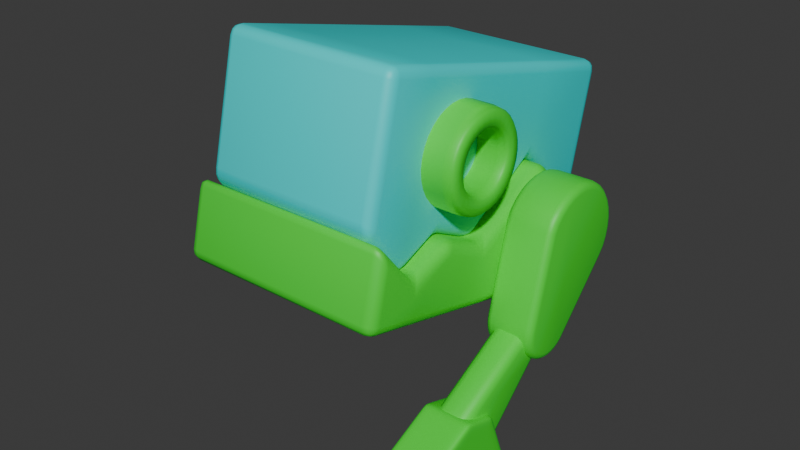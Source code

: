 # Source: model.blend  (saved by Blender 4.3.32; exported with 4.5.12 LTS)
import bpy
from mathutils import Matrix  # noqa: F401  (used for matrix-valued properties, if any)

bpy.ops.wm.read_factory_settings(use_empty=True)
scene = bpy.context.scene
scene.name = 'Scene'

# ---- collections
col_head = bpy.data.collections.new('Head'); scene.collection.children.link(col_head)
col_left_leg = bpy.data.collections.new('Left Leg'); scene.collection.children.link(col_left_leg)
col_right_leg = bpy.data.collections.new('Right Leg'); scene.collection.children.link(col_right_leg)

# ---- materials (node trees are filled in below, after node groups)
mat_material_002 = bpy.data.materials.new('Material.002')
mat_material_001 = bpy.data.materials.new('Material.001')

# ---- material node trees
mat_material_002.use_nodes = True; mat_material_002.node_tree.nodes.clear()
_N = mat_material_002.node_tree.nodes; _L = mat_material_002.node_tree.links
n0 = _N.new('ShaderNodeBsdfPrincipled'); n0.name = 'Principled BSDF'; n0.location = (10, 300)
n0.inputs[0].default_value = (0.007234, 0.8, 0.8, 1.0)
n1 = _N.new('ShaderNodeOutputMaterial'); n1.name = 'Material Output'; n1.location = (300, 300)
_L.new(n0.outputs[0], n1.inputs[0])
n1.is_active_output = True
mat_material_001.use_nodes = True; mat_material_001.node_tree.nodes.clear()
_N = mat_material_001.node_tree.nodes; _L = mat_material_001.node_tree.links
n0 = _N.new('ShaderNodeBsdfPrincipled'); n0.name = 'Principled BSDF'; n0.location = (10, 300)
n0.inputs[0].default_value = (0.04101, 0.8002, 0.03409, 1.0)
n1 = _N.new('ShaderNodeOutputMaterial'); n1.name = 'Material Output'; n1.location = (300, 300)
_L.new(n0.outputs[0], n1.inputs[0])
n1.is_active_output = True

# ---- world
world_world = bpy.data.worlds.new('World'); scene.world = world_world
world_world.use_nodes = True; world_world.node_tree.nodes.clear()
_N = world_world.node_tree.nodes; _L = world_world.node_tree.links
n0 = _N.new('ShaderNodeOutputWorld'); n0.name = 'World Output'; n0.location = (300, 300)
n1 = _N.new('ShaderNodeBackground'); n1.name = 'Background'; n1.location = (10, 300)
n1.inputs[0].default_value = (0.05088, 0.05088, 0.05088, 1.0)
_L.new(n1.outputs[0], n0.inputs[0])
n0.is_active_output = True
world_world.color = (0.05088, 0.05088, 0.05088)
world_world.sun_shadow_jitter_overblur = 0.0

# ---- meshes
me_cube_004 = bpy.data.meshes.new('Cube.004')
me_cube_004.from_pydata([(-0.7016, 0.0, 0.9191), (-0.7016, 2.024, 0.9191), (0.7016, 0.0, 0.9191), (0.7016, 2.024, 0.9191), (-0.7016, 0.0, -4.47e-08), (-0.7016, 2.024, 0.04043), (0.7016, 2.024, 0.04043), (0.7016, 0.0, 0.0), (-0.7016, 1.685, 0.9191), (0.7016, 1.685, 0.9191), (0.7016, 1.685, -0.2171), (-0.7016, 1.685, -0.2171), (0.7016, 1.418, 0.9191), (0.7016, 1.418, -0.0231), (-0.7016, 1.418, 0.9191), (-0.7016, 1.418, -0.0231), (0.7016, 1.075, 0.9191), (0.7016, 1.075, -0.09974), (-0.7016, 1.075, 0.9191), (-0.7016, 1.075, -0.09974), (0.7016, 0.6005, 0.9191), (0.7016, 0.6005, 0.3456), (-0.7016, 0.6005, 0.9191), (-0.7016, 0.6005, 0.3456)], [], [(11, 8, 1, 5), (5, 1, 3, 6), (21, 20, 2, 7), (7, 2, 0, 4), (20, 22, 0, 2), (3, 1, 8, 9), (6, 3, 9, 10), (15, 14, 8, 11), (19, 18, 14, 15), (9, 8, 14, 12), (10, 9, 12, 13), (23, 22, 18, 19), (12, 14, 18, 16), (13, 12, 16, 17), (4, 0, 22, 23), (16, 18, 22, 20), (17, 16, 20, 21), (4, 23, 21, 7), (23, 19, 17, 21), (19, 15, 13, 17), (15, 11, 10, 13), (6, 10, 11, 5)])
me_cube_004.polygons.foreach_set('use_smooth', [True] * 22)
_uv = me_cube_004.uv_layers.new(name='UVMap')
_uv.uv.foreach_set('vector', [0.5, 0.2082, 0.625, 0.2082, 0.625, 0.25, 0.5022, 0.25, 0.5022, 0.25, 0.625, 0.25, 0.625, 0.5, 0.5022, 0.5, 0.5, 0.6762, 0.625, 0.6762, 0.625, 0.75, 0.494, 0.75, 0.494, 0.75, 0.625, 0.75, 0.625, 1.0, 0.494, 1.0, 0.625, 0.6762, 0.875, 0.6762, 0.875, 0.75, 0.625, 0.75, 0.625, 0.5, 0.875, 0.5, 0.875, 0.5418, 0.625, 0.5418, 0.5022, 0.5, 0.625, 0.5, 0.625, 0.5418, 0.5, 0.5418, 0.5, 0.1752, 0.625, 0.1752, 0.625, 0.2082, 0.5, 0.2082, 0.5, 0.1346, 0.625, 0.1346, 0.625, 0.1752, 0.5, 0.1752, 0.625, 0.5418, 0.875, 0.5418, 0.875, 0.5748, 0.625, 0.5748, 0.5, 0.5418, 0.625, 0.5418, 0.625, 0.5748, 0.5, 0.5748, 0.5, 0.07382, 0.625, 0.07382, 0.625, 0.1346, 0.5, 0.1346, 0.625, 0.5748, 0.875, 0.5748, 0.875, 0.6154, 0.625, 0.6154, 0.5, 0.5748, 0.625, 0.5748, 0.625, 0.6154, 0.5, 0.6154, 0.494, 0.0, 0.625, 0.0, 0.625, 0.07382, 0.5, 0.07382, 0.625, 0.6154, 0.875, 0.6154, 0.875, 0.6762, 0.625, 0.6762, 0.5, 0.6154, 0.625, 0.6154, 0.625, 0.6762, 0.5, 0.6762, 0.494, 0.0, 0.5, 0.07382, 0.5, 0.6762, 0.494, 0.75, 0.5, 0.07382, 0.5, 0.1346, 0.5, 0.6154, 0.5, 0.6762, 0.5, 0.1346, 0.5, 0.1752, 0.5, 0.5748, 0.5, 0.6154, 0.5, 0.1752, 0.5, 0.2082, 0.5, 0.5418, 0.5, 0.5748, 0.5022, 0.5, 0.5, 0.5418, 0.5, 0.2082, 0.5022, 0.25])
me_cube_004.materials.append(mat_material_002)
me_cube_004.update()
me_cube_001 = bpy.data.meshes.new('Cube.001')
me_cube_001.from_pydata([(-0.7016, -0.9646, -0.3216), (-0.7016, 1.059, -0.3216), (0.7016, -0.9646, -0.3216), (0.7016, 1.059, -0.3216), (-0.7016, -0.9646, 0.1624), (-0.7016, 1.059, 0.2029), (0.7016, 1.059, 0.2029), (0.7016, -0.9646, 0.1624), (-0.7016, 0.7202, -0.3216), (0.7016, 0.7202, -0.3216), (0.7016, 0.7202, -0.05466), (-0.7016, 0.7202, -0.05466), (-0.7016, 0.4534, -0.3216), (0.7016, 0.4534, 0.1394), (0.7016, 0.4534, -0.3216), (-0.7016, 0.4534, 0.1394), (-0.7016, 0.1105, -0.3216), (0.7016, 0.1105, 0.06271), (0.7016, 0.1105, -0.3216), (-0.7016, 0.1105, 0.06271), (-0.7016, -0.3642, -0.3216), (0.7016, -0.3642, 0.5081), (0.7016, -0.3642, -0.3216), (-0.7016, -0.3642, 0.5081)], [], [(20, 22, 2, 0), (2, 7, 4, 0), (22, 21, 7, 2), (1, 5, 6, 3), (8, 11, 5, 1), (12, 15, 11, 8), (3, 6, 10, 9), (1, 3, 9, 8), (15, 13, 10, 11), (16, 19, 15, 12), (9, 10, 13, 14), (8, 9, 14, 12), (7, 21, 23, 4), (20, 23, 19, 16), (23, 21, 17, 19), (14, 13, 17, 18), (12, 14, 18, 16), (6, 5, 11, 10), (0, 4, 23, 20), (18, 17, 21, 22), (16, 18, 22, 20), (19, 17, 13, 15)])
me_cube_001.polygons.foreach_set('use_smooth', [True] * 22)
_uv = me_cube_001.uv_layers.new(name='UVMap')
_uv.uv.foreach_set('vector', [0.125, 0.6762, 0.375, 0.6762, 0.375, 0.75, 0.125, 0.75, 0.375, 0.75, 0.494, 0.75, 0.494, 1.0, 0.375, 1.0, 0.375, 0.6762, 0.5, 0.6762, 0.494, 0.75, 0.375, 0.75, 0.375, 0.25, 0.5022, 0.25, 0.5022, 0.5, 0.375, 0.5, 0.375, 0.2082, 0.5, 0.2082, 0.5022, 0.25, 0.375, 0.25, 0.375, 0.1752, 0.5, 0.1752, 0.5, 0.2082, 0.375, 0.2082, 0.375, 0.5, 0.5022, 0.5, 0.5, 0.5418, 0.375, 0.5418, 0.125, 0.5, 0.375, 0.5, 0.375, 0.5418, 0.125, 0.5418, 0.5, 0.1752, 0.5, 0.5748, 0.5, 0.5418, 0.5, 0.2082, 0.375, 0.1346, 0.5, 0.1346, 0.5, 0.1752, 0.375, 0.1752, 0.375, 0.5418, 0.5, 0.5418, 0.5, 0.5748, 0.375, 0.5748, 0.125, 0.5418, 0.375, 0.5418, 0.375, 0.5748, 0.125, 0.5748, 0.494, 0.75, 0.5, 0.6762, 0.5, 0.07382, 0.494, 0.0, 0.375, 0.07382, 0.5, 0.07382, 0.5, 0.1346, 0.375, 0.1346, 0.5, 0.07382, 0.5, 0.6762, 0.5, 0.6154, 0.5, 0.1346, 0.375, 0.5748, 0.5, 0.5748, 0.5, 0.6154, 0.375, 0.6154, 0.125, 0.5748, 0.375, 0.5748, 0.375, 0.6154, 0.125, 0.6154, 0.5022, 0.5, 0.5022, 0.25, 0.5, 0.2082, 0.5, 0.5418, 0.375, 0.0, 0.494, 0.0, 0.5, 0.07382, 0.375, 0.07382, 0.375, 0.6154, 0.5, 0.6154, 0.5, 0.6762, 0.375, 0.6762, 0.125, 0.6154, 0.375, 0.6154, 0.375, 0.6762, 0.125, 0.6762, 0.5, 0.1346, 0.5, 0.6154, 0.5, 0.5748, 0.5, 0.1752])
me_cube_001.materials.append(mat_material_001)
me_cube_001.update()
me_cylinder = bpy.data.meshes.new('Cylinder')
me_cylinder.from_pydata([(0.0, 1.0, -1.0), (0.0, 1.0, 1.0), (0.1951, 0.9808, -1.0), (0.1951, 0.9808, 1.0), (0.3827, 0.9239, -1.0), (0.3827, 0.9239, 1.0), (0.5556, 0.8315, -1.0), (0.5556, 0.8315, 1.0), (0.7071, 0.7071, -1.0), (0.7071, 0.7071, 1.0), (0.8315, 0.5556, -1.0), (0.8315, 0.5556, 1.0), (0.9239, 0.3827, -1.0), (0.9239, 0.3827, 1.0), (0.9808, 0.1951, -1.0), (0.9808, 0.1951, 1.0), (1.0, 0.0, -1.0), (1.0, 0.0, 1.0), (0.9808, -0.1951, -1.0), (0.9808, -0.1951, 1.0), (0.9239, -0.3827, -1.0), (0.9239, -0.3827, 1.0), (0.8315, -0.5556, -1.0), (0.8315, -0.5556, 1.0), (0.7071, -0.7071, -1.0), (0.7071, -0.7071, 1.0), (0.5556, -0.8315, -1.0), (0.5556, -0.8315, 1.0), (0.3827, -0.9239, -1.0), (0.3827, -0.9239, 1.0), (0.1951, -0.9808, -1.0), (0.1951, -0.9808, 1.0), (0.0, -1.0, -1.0), (0.0, -1.0, 1.0), (-0.1951, -0.9808, -1.0), (-0.1951, -0.9808, 1.0), (-0.3827, -0.9239, -1.0), (-0.3827, -0.9239, 1.0), (-0.5556, -0.8315, -1.0), (-0.5556, -0.8315, 1.0), (-0.7071, -0.7071, -1.0), (-0.7071, -0.7071, 1.0), (-0.8315, -0.5556, -1.0), (-0.8315, -0.5556, 1.0), (-0.9239, -0.3827, -1.0), (-0.9239, -0.3827, 1.0), (-0.9808, -0.1951, -1.0), (-0.9808, -0.1951, 1.0), (-1.0, 0.0, -1.0), (-1.0, 0.0, 1.0), (-0.9808, 0.1951, -1.0), (-0.9808, 0.1951, 1.0), (-0.9239, 0.3827, -1.0), (-0.9239, 0.3827, 1.0), (-0.8315, 0.5556, -1.0), (-0.8315, 0.5556, 1.0), (-0.7071, 0.7071, -1.0), (-0.7071, 0.7071, 1.0), (-0.5556, 0.8315, -1.0), (-0.5556, 0.8315, 1.0), (-0.3827, 0.9239, -1.0), (-0.3827, 0.9239, 1.0), (-0.1951, 0.9808, -1.0), (-0.1951, 0.9808, 1.0), (8.619e-08, 1.0, 0.9197), (0.1951, 0.9808, 0.9197), (0.3827, 0.9239, 0.9197), (0.5556, 0.8315, 0.9197), (0.7071, 0.7071, 0.9197), (0.8315, 0.5556, 0.9197), (0.9239, 0.3827, 0.9197), (0.9808, 0.1951, 0.9197), (1.0, 0.0, 0.9197), (0.9808, -0.1951, 0.9197), (0.9239, -0.3827, 0.9197), (0.8315, -0.5556, 0.9197), (0.7071, -0.7071, 0.9197), (0.5556, -0.8315, 0.9197), (0.3827, -0.9239, 0.9197), (0.1951, -0.9808, 0.9197), (8.619e-08, -1.0, 0.9197), (-0.1951, -0.9808, 0.9197), (-0.3827, -0.9239, 0.9197), (-0.5556, -0.8315, 0.9197), (-0.7071, -0.7071, 0.9197), (-0.8315, -0.5556, 0.9197), (-0.9239, -0.3827, 0.9197), (-0.9808, -0.1951, 0.9197), (-1.0, 0.0, 0.9197), (-0.9808, 0.1951, 0.9197), (-0.9239, 0.3827, 0.9197), (-0.8315, 0.5556, 0.9197), (-0.7071, 0.7071, 0.9197), (-0.5556, 0.8315, 0.9197), (-0.3827, 0.9239, 0.9197), (-0.1951, 0.9808, 0.9197), (0.1951, 0.9808, -0.9197), (0.3827, 0.9239, -0.9197), (0.5556, 0.8315, -0.9197), (0.7071, 0.7071, -0.9197), (0.8315, 0.5556, -0.9197), (0.9239, 0.3827, -0.9197), (0.9808, 0.1951, -0.9197), (1.0, 0.0, -0.9197), (0.9808, -0.1951, -0.9197), (0.9239, -0.3827, -0.9197), (0.8315, -0.5556, -0.9197), (0.7071, -0.7071, -0.9197), (0.5556, -0.8315, -0.9197), (0.3827, -0.9239, -0.9197), (0.1951, -0.9808, -0.9197), (-8.619e-08, -1.0, -0.9197), (-0.1951, -0.9808, -0.9197), (-0.3827, -0.9239, -0.9197), (-0.5556, -0.8315, -0.9197), (-0.7071, -0.7071, -0.9197), (-0.8315, -0.5556, -0.9197), (-0.9239, -0.3827, -0.9197), (-0.9808, -0.1951, -0.9197), (-1.0, 0.0, -0.9197), (-0.9808, 0.1951, -0.9197), (-0.9239, 0.3827, -0.9197), (-0.8315, 0.5556, -0.9197), (-0.7071, 0.7071, -0.9197), (-0.5556, 0.8315, -0.9197), (-0.3827, 0.9239, -0.9197), (-0.1951, 0.9808, -0.9197), (-8.619e-08, 1.0, -0.9197)], [], [(64, 1, 3, 65), (65, 3, 5, 66), (66, 5, 7, 67), (67, 7, 9, 68), (68, 9, 11, 69), (69, 11, 13, 70), (70, 13, 15, 71), (71, 15, 17, 72), (72, 17, 19, 73), (73, 19, 21, 74), (74, 21, 23, 75), (75, 23, 25, 76), (76, 25, 27, 77), (77, 27, 29, 78), (78, 29, 31, 79), (79, 31, 33, 80), (80, 33, 35, 81), (81, 35, 37, 82), (82, 37, 39, 83), (83, 39, 41, 84), (84, 41, 43, 85), (85, 43, 45, 86), (86, 45, 47, 87), (87, 47, 49, 88), (88, 49, 51, 89), (89, 51, 53, 90), (90, 53, 55, 91), (91, 55, 57, 92), (92, 57, 59, 93), (93, 59, 61, 94), (94, 61, 63, 95), (95, 63, 1, 64), (94, 95, 126, 125), (93, 94, 125, 124), (92, 93, 124, 123), (91, 92, 123, 122), (90, 91, 122, 121), (89, 90, 121, 120), (88, 89, 120, 119), (87, 88, 119, 118), (86, 87, 118, 117), (85, 86, 117, 116), (84, 85, 116, 115), (83, 84, 115, 114), (82, 83, 114, 113), (81, 82, 113, 112), (80, 81, 112, 111), (79, 80, 111, 110), (78, 79, 110, 109), (77, 78, 109, 108), (76, 77, 108, 107), (75, 76, 107, 106), (74, 75, 106, 105), (73, 74, 105, 104), (72, 73, 104, 103), (71, 72, 103, 102), (70, 71, 102, 101), (69, 70, 101, 100), (68, 69, 100, 99), (67, 68, 99, 98), (66, 67, 98, 97), (65, 66, 97, 96), (127, 64, 65, 96), (0, 127, 96, 2), (2, 96, 97, 4), (4, 97, 98, 6), (6, 98, 99, 8), (8, 99, 100, 10), (10, 100, 101, 12), (12, 101, 102, 14), (14, 102, 103, 16), (16, 103, 104, 18), (18, 104, 105, 20), (20, 105, 106, 22), (22, 106, 107, 24), (24, 107, 108, 26), (26, 108, 109, 28), (28, 109, 110, 30), (30, 110, 111, 32), (32, 111, 112, 34), (34, 112, 113, 36), (36, 113, 114, 38), (38, 114, 115, 40), (40, 115, 116, 42), (42, 116, 117, 44), (44, 117, 118, 46), (46, 118, 119, 48), (48, 119, 120, 50), (50, 120, 121, 52), (52, 121, 122, 54), (54, 122, 123, 56), (56, 123, 124, 58), (58, 124, 125, 60), (60, 125, 126, 62), (62, 126, 127, 0), (95, 64, 127, 126)])
me_cylinder.polygons.foreach_set('use_smooth', [True] * 96)
_uv = me_cylinder.uv_layers.new(name='UVMap')
_uv.uv.foreach_set('vector', [1.0, 0.875, 1.0, 1.0, 0.9688, 1.0, 0.9688, 0.875, 0.9688, 0.875, 0.9688, 1.0, 0.9375, 1.0, 0.9375, 0.875, 0.9375, 0.875, 0.9375, 1.0, 0.9062, 1.0, 0.9062, 0.875, 0.9062, 0.875, 0.9062, 1.0, 0.875, 1.0, 0.875, 0.875, 0.875, 0.875, 0.875, 1.0, 0.8438, 1.0, 0.8438, 0.875, 0.8438, 0.875, 0.8438, 1.0, 0.8125, 1.0, 0.8125, 0.875, 0.8125, 0.875, 0.8125, 1.0, 0.7812, 1.0, 0.7812, 0.875, 0.7812, 0.875, 0.7812, 1.0, 0.75, 1.0, 0.75, 0.875, 0.75, 0.875, 0.75, 1.0, 0.7188, 1.0, 0.7188, 0.875, 0.7188, 0.875, 0.7188, 1.0, 0.6875, 1.0, 0.6875, 0.875, 0.6875, 0.875, 0.6875, 1.0, 0.6562, 1.0, 0.6562, 0.875, 0.6562, 0.875, 0.6562, 1.0, 0.625, 1.0, 0.625, 0.875, 0.625, 0.875, 0.625, 1.0, 0.5938, 1.0, 0.5938, 0.875, 0.5938, 0.875, 0.5938, 1.0, 0.5625, 1.0, 0.5625, 0.875, 0.5625, 0.875, 0.5625, 1.0, 0.5312, 1.0, 0.5312, 0.875, 0.5312, 0.875, 0.5312, 1.0, 0.5, 1.0, 0.5, 0.875, 0.5, 0.875, 0.5, 1.0, 0.4688, 1.0, 0.4688, 0.875, 0.4688, 0.875, 0.4688, 1.0, 0.4375, 1.0, 0.4375, 0.875, 0.4375, 0.875, 0.4375, 1.0, 0.4062, 1.0, 0.4062, 0.875, 0.4062, 0.875, 0.4062, 1.0, 0.375, 1.0, 0.375, 0.875, 0.375, 0.875, 0.375, 1.0, 0.3438, 1.0, 0.3438, 0.875, 0.3438, 0.875, 0.3438, 1.0, 0.3125, 1.0, 0.3125, 0.875, 0.3125, 0.875, 0.3125, 1.0, 0.2812, 1.0, 0.2812, 0.875, 0.2812, 0.875, 0.2812, 1.0, 0.25, 1.0, 0.25, 0.875, 0.25, 0.875, 0.25, 1.0, 0.2188, 1.0, 0.2188, 0.875, 0.2188, 0.875, 0.2188, 1.0, 0.1875, 1.0, 0.1875, 0.875, 0.1875, 0.875, 0.1875, 1.0, 0.1562, 1.0, 0.1562, 0.875, 0.1562, 0.875, 0.1562, 1.0, 0.125, 1.0, 0.125, 0.875, 0.125, 0.875, 0.125, 1.0, 0.09375, 1.0, 0.09375, 0.875, 0.09375, 0.875, 0.09375, 1.0, 0.0625, 1.0, 0.0625, 0.875, 0.0625, 0.875, 0.0625, 1.0, 0.03125, 1.0, 0.03125, 0.875, 0.03125, 0.875, 0.03125, 1.0, 0.0, 1.0, 0.0, 0.875, 0.0625, 0.875, 0.03125, 0.875, 0.03125, 0.625, 0.0625, 0.625, 0.09375, 0.875, 0.0625, 0.875, 0.0625, 0.625, 0.09375, 0.625, 0.125, 0.875, 0.09375, 0.875, 0.09375, 0.625, 0.125, 0.625, 0.1562, 0.875, 0.125, 0.875, 0.125, 0.625, 0.1562, 0.625, 0.1875, 0.875, 0.1562, 0.875, 0.1562, 0.625, 0.1875, 0.625, 0.2188, 0.875, 0.1875, 0.875, 0.1875, 0.625, 0.2188, 0.625, 0.25, 0.875, 0.2188, 0.875, 0.2188, 0.625, 0.25, 0.625, 0.2812, 0.875, 0.25, 0.875, 0.25, 0.625, 0.2812, 0.625, 0.3125, 0.875, 0.2812, 0.875, 0.2812, 0.625, 0.3125, 0.625, 0.3438, 0.875, 0.3125, 0.875, 0.3125, 0.625, 0.3438, 0.625, 0.375, 0.875, 0.3438, 0.875, 0.3438, 0.625, 0.375, 0.625, 0.4062, 0.875, 0.375, 0.875, 0.375, 0.625, 0.4062, 0.625, 0.4375, 0.875, 0.4062, 0.875, 0.4062, 0.625, 0.4375, 0.625, 0.4688, 0.875, 0.4375, 0.875, 0.4375, 0.625, 0.4688, 0.625, 0.5, 0.875, 0.4688, 0.875, 0.4688, 0.625, 0.5, 0.625, 0.5312, 0.875, 0.5, 0.875, 0.5, 0.625, 0.5312, 0.625, 0.5625, 0.875, 0.5312, 0.875, 0.5312, 0.625, 0.5625, 0.625, 0.5938, 0.875, 0.5625, 0.875, 0.5625, 0.625, 0.5938, 0.625, 0.625, 0.875, 0.5938, 0.875, 0.5938, 0.625, 0.625, 0.625, 0.6562, 0.875, 0.625, 0.875, 0.625, 0.625, 0.6562, 0.625, 0.6875, 0.875, 0.6562, 0.875, 0.6562, 0.625, 0.6875, 0.625, 0.7188, 0.875, 0.6875, 0.875, 0.6875, 0.625, 0.7188, 0.625, 0.75, 0.875, 0.7188, 0.875, 0.7188, 0.625, 0.75, 0.625, 0.7812, 0.875, 0.75, 0.875, 0.75, 0.625, 0.7812, 0.625, 0.8125, 0.875, 0.7812, 0.875, 0.7812, 0.625, 0.8125, 0.625, 0.8438, 0.875, 0.8125, 0.875, 0.8125, 0.625, 0.8438, 0.625, 0.875, 0.875, 0.8438, 0.875, 0.8438, 0.625, 0.875, 0.625, 0.9062, 0.875, 0.875, 0.875, 0.875, 0.625, 0.9062, 0.625, 0.9375, 0.875, 0.9062, 0.875, 0.9062, 0.625, 0.9375, 0.625, 0.9688, 0.875, 0.9375, 0.875, 0.9375, 0.625, 0.9688, 0.625, 1.0, 0.625, 1.0, 0.875, 0.9688, 0.875, 0.9688, 0.625, 1.0, 0.5, 1.0, 0.625, 0.9688, 0.625, 0.9688, 0.5, 0.9688, 0.5, 0.9688, 0.625, 0.9375, 0.625, 0.9375, 0.5, 0.9375, 0.5, 0.9375, 0.625, 0.9062, 0.625, 0.9062, 0.5, 0.9062, 0.5, 0.9062, 0.625, 0.875, 0.625, 0.875, 0.5, 0.875, 0.5, 0.875, 0.625, 0.8438, 0.625, 0.8438, 0.5, 0.8438, 0.5, 0.8438, 0.625, 0.8125, 0.625, 0.8125, 0.5, 0.8125, 0.5, 0.8125, 0.625, 0.7812, 0.625, 0.7812, 0.5, 0.7812, 0.5, 0.7812, 0.625, 0.75, 0.625, 0.75, 0.5, 0.75, 0.5, 0.75, 0.625, 0.7188, 0.625, 0.7188, 0.5, 0.7188, 0.5, 0.7188, 0.625, 0.6875, 0.625, 0.6875, 0.5, 0.6875, 0.5, 0.6875, 0.625, 0.6562, 0.625, 0.6562, 0.5, 0.6562, 0.5, 0.6562, 0.625, 0.625, 0.625, 0.625, 0.5, 0.625, 0.5, 0.625, 0.625, 0.5938, 0.625, 0.5938, 0.5, 0.5938, 0.5, 0.5938, 0.625, 0.5625, 0.625, 0.5625, 0.5, 0.5625, 0.5, 0.5625, 0.625, 0.5312, 0.625, 0.5312, 0.5, 0.5312, 0.5, 0.5312, 0.625, 0.5, 0.625, 0.5, 0.5, 0.5, 0.5, 0.5, 0.625, 0.4688, 0.625, 0.4688, 0.5, 0.4688, 0.5, 0.4688, 0.625, 0.4375, 0.625, 0.4375, 0.5, 0.4375, 0.5, 0.4375, 0.625, 0.4062, 0.625, 0.4062, 0.5, 0.4062, 0.5, 0.4062, 0.625, 0.375, 0.625, 0.375, 0.5, 0.375, 0.5, 0.375, 0.625, 0.3438, 0.625, 0.3438, 0.5, 0.3438, 0.5, 0.3438, 0.625, 0.3125, 0.625, 0.3125, 0.5, 0.3125, 0.5, 0.3125, 0.625, 0.2812, 0.625, 0.2812, 0.5, 0.2812, 0.5, 0.2812, 0.625, 0.25, 0.625, 0.25, 0.5, 0.25, 0.5, 0.25, 0.625, 0.2188, 0.625, 0.2188, 0.5, 0.2188, 0.5, 0.2188, 0.625, 0.1875, 0.625, 0.1875, 0.5, 0.1875, 0.5, 0.1875, 0.625, 0.1562, 0.625, 0.1562, 0.5, 0.1562, 0.5, 0.1562, 0.625, 0.125, 0.625, 0.125, 0.5, 0.125, 0.5, 0.125, 0.625, 0.09375, 0.625, 0.09375, 0.5, 0.09375, 0.5, 0.09375, 0.625, 0.0625, 0.625, 0.0625, 0.5, 0.0625, 0.5, 0.0625, 0.625, 0.03125, 0.625, 0.03125, 0.5, 0.03125, 0.5, 0.03125, 0.625, 0.0, 0.625, 0.0, 0.5, 0.03125, 0.875, 0.0, 0.875, 0.0, 0.625, 0.03125, 0.625])
me_cylinder.materials.append(mat_material_001)
me_cylinder.update()
me_cylinder_001 = bpy.data.meshes.new('Cylinder.001')
me_cylinder_001.from_pydata([(0.0, 1.0, -1.0), (0.0, 1.0, 1.0), (0.1951, 0.9808, -1.0), (0.1951, 0.9808, 1.0), (0.3827, 0.9239, -1.0), (0.3827, 0.9239, 1.0), (0.5556, 0.8315, -1.0), (0.5556, 0.8315, 1.0), (0.7071, 0.7071, -1.0), (0.7071, 0.7071, 1.0), (0.8315, 0.5556, -1.0), (0.8315, 0.5556, 1.0), (0.9239, 0.3827, -1.0), (0.9239, 0.3827, 1.0), (0.9808, 0.1951, -1.0), (0.9808, 0.1951, 1.0), (1.0, 0.0, -1.0), (1.0, 0.0, 1.0), (0.9808, -0.1951, -1.0), (0.9808, -0.1951, 1.0), (0.9239, -0.3827, -1.0), (0.9239, -0.3827, 1.0), (0.8315, -0.5556, -1.0), (0.8315, -0.5556, 1.0), (0.7071, -0.7071, -1.0), (0.7071, -0.7071, 1.0), (0.5556, -0.8315, -1.0), (0.5556, -0.8315, 1.0), (0.3827, -0.9239, -1.0), (0.3827, -0.9239, 1.0), (0.1951, -0.9808, -1.0), (0.1951, -0.9808, 1.0), (0.0, -1.0, -1.0), (0.0, -1.0, 1.0), (-0.1951, -0.9808, -1.0), (-0.1951, -0.9808, 1.0), (-0.3827, -0.9239, -1.0), (-0.3827, -0.9239, 1.0), (-0.5556, -0.8315, -1.0), (-0.5556, -0.8315, 1.0), (-0.7071, -0.7071, -1.0), (-0.7071, -0.7071, 1.0), (-0.8315, -0.5556, -1.0), (-0.8315, -0.5556, 1.0), (-0.9239, -0.3827, -1.0), (-0.9239, -0.3827, 1.0), (-0.9808, -0.1951, -1.0), (-0.9808, -0.1951, 1.0), (-1.0, 0.0, -1.0), (-1.0, 0.0, 1.0), (-0.9808, 0.1951, -1.0), (-0.9808, 0.1951, 1.0), (-0.9239, 0.3827, -1.0), (-0.9239, 0.3827, 1.0), (-0.8315, 0.5556, -1.0), (-0.8315, 0.5556, 1.0), (-0.7071, 0.7071, -1.0), (-0.7071, 0.7071, 1.0), (-0.5556, 0.8315, -1.0), (-0.5556, 0.8315, 1.0), (-0.3827, 0.9239, -1.0), (-0.3827, 0.9239, 1.0), (-0.1951, 0.9808, -1.0), (-0.1951, 0.9808, 1.0)], [], [(0, 1, 3, 2), (2, 3, 5, 4), (4, 5, 7, 6), (6, 7, 9, 8), (8, 9, 11, 10), (10, 11, 13, 12), (12, 13, 15, 14), (14, 15, 17, 16), (16, 17, 19, 18), (18, 19, 21, 20), (20, 21, 23, 22), (22, 23, 25, 24), (24, 25, 27, 26), (26, 27, 29, 28), (28, 29, 31, 30), (30, 31, 33, 32), (32, 33, 35, 34), (34, 35, 37, 36), (36, 37, 39, 38), (38, 39, 41, 40), (40, 41, 43, 42), (42, 43, 45, 44), (44, 45, 47, 46), (46, 47, 49, 48), (48, 49, 51, 50), (50, 51, 53, 52), (52, 53, 55, 54), (54, 55, 57, 56), (56, 57, 59, 58), (58, 59, 61, 60), (3, 1, 63, 61, 59, 57, 55, 53, 51, 49, 47, 45, 43, 41, 39, 37, 35, 33, 31, 29, 27, 25, 23, 21, 19, 17, 15, 13, 11, 9, 7, 5), (60, 61, 63, 62), (62, 63, 1, 0), (0, 2, 4, 6, 8, 10, 12, 14, 16, 18, 20, 22, 24, 26, 28, 30, 32, 34, 36, 38, 40, 42, 44, 46, 48, 50, 52, 54, 56, 58, 60, 62)])
me_cylinder_001.polygons.foreach_set('use_smooth', [True] * 34)
_uv = me_cylinder_001.uv_layers.new(name='UVMap')
_uv.uv.foreach_set('vector', [1.0, 0.5, 1.0, 1.0, 0.9688, 1.0, 0.9688, 0.5, 0.9688, 0.5, 0.9688, 1.0, 0.9375, 1.0, 0.9375, 0.5, 0.9375, 0.5, 0.9375, 1.0, 0.9062, 1.0, 0.9062, 0.5, 0.9062, 0.5, 0.9062, 1.0, 0.875, 1.0, 0.875, 0.5, 0.875, 0.5, 0.875, 1.0, 0.8438, 1.0, 0.8438, 0.5, 0.8438, 0.5, 0.8438, 1.0, 0.8125, 1.0, 0.8125, 0.5, 0.8125, 0.5, 0.8125, 1.0, 0.7812, 1.0, 0.7812, 0.5, 0.7812, 0.5, 0.7812, 1.0, 0.75, 1.0, 0.75, 0.5, 0.75, 0.5, 0.75, 1.0, 0.7188, 1.0, 0.7188, 0.5, 0.7188, 0.5, 0.7188, 1.0, 0.6875, 1.0, 0.6875, 0.5, 0.6875, 0.5, 0.6875, 1.0, 0.6562, 1.0, 0.6562, 0.5, 0.6562, 0.5, 0.6562, 1.0, 0.625, 1.0, 0.625, 0.5, 0.625, 0.5, 0.625, 1.0, 0.5938, 1.0, 0.5938, 0.5, 0.5938, 0.5, 0.5938, 1.0, 0.5625, 1.0, 0.5625, 0.5, 0.5625, 0.5, 0.5625, 1.0, 0.5312, 1.0, 0.5312, 0.5, 0.5312, 0.5, 0.5312, 1.0, 0.5, 1.0, 0.5, 0.5, 0.5, 0.5, 0.5, 1.0, 0.4688, 1.0, 0.4688, 0.5, 0.4688, 0.5, 0.4688, 1.0, 0.4375, 1.0, 0.4375, 0.5, 0.4375, 0.5, 0.4375, 1.0, 0.4062, 1.0, 0.4062, 0.5, 0.4062, 0.5, 0.4062, 1.0, 0.375, 1.0, 0.375, 0.5, 0.375, 0.5, 0.375, 1.0, 0.3438, 1.0, 0.3438, 0.5, 0.3438, 0.5, 0.3438, 1.0, 0.3125, 1.0, 0.3125, 0.5, 0.3125, 0.5, 0.3125, 1.0, 0.2812, 1.0, 0.2812, 0.5, 0.2812, 0.5, 0.2812, 1.0, 0.25, 1.0, 0.25, 0.5, 0.25, 0.5, 0.25, 1.0, 0.2188, 1.0, 0.2188, 0.5, 0.2188, 0.5, 0.2188, 1.0, 0.1875, 1.0, 0.1875, 0.5, 0.1875, 0.5, 0.1875, 1.0, 0.1562, 1.0, 0.1562, 0.5, 0.1562, 0.5, 0.1562, 1.0, 0.125, 1.0, 0.125, 0.5, 0.125, 0.5, 0.125, 1.0, 0.09375, 1.0, 0.09375, 0.5, 0.09375, 0.5, 0.09375, 1.0, 0.0625, 1.0, 0.0625, 0.5, 0.2968, 0.4854, 0.25, 0.49, 0.2032, 0.4854, 0.1582, 0.4717, 0.1167, 0.4496, 0.08029, 0.4197, 0.05045, 0.3833, 0.02827, 0.3418, 0.01461, 0.2968, 0.01, 0.25, 0.01461, 0.2032, 0.02827, 0.1582, 0.05045, 0.1167, 0.08029, 0.08029, 0.1167, 0.05045, 0.1582, 0.02827, 0.2032, 0.01461, 0.25, 0.01, 0.2968, 0.01461, 0.3418, 0.02827, 0.3833, 0.05045, 0.4197, 0.08029, 0.4496, 0.1167, 0.4717, 0.1582, 0.4854, 0.2032, 0.49, 0.25, 0.4854, 0.2968, 0.4717, 0.3418, 0.4496, 0.3833, 0.4197, 0.4197, 0.3833, 0.4496, 0.3418, 0.4717, 0.0625, 0.5, 0.0625, 1.0, 0.03125, 1.0, 0.03125, 0.5, 0.03125, 0.5, 0.03125, 1.0, 0.0, 1.0, 0.0, 0.5, 0.75, 0.49, 0.7968, 0.4854, 0.8418, 0.4717, 0.8833, 0.4496, 0.9197, 0.4197, 0.9496, 0.3833, 0.9717, 0.3418, 0.9854, 0.2968, 0.99, 0.25, 0.9854, 0.2032, 0.9717, 0.1582, 0.9496, 0.1167, 0.9197, 0.08029, 0.8833, 0.05045, 0.8418, 0.02827, 0.7968, 0.01461, 0.75, 0.01, 0.7032, 0.01461, 0.6582, 0.02827, 0.6167, 0.05045, 0.5803, 0.08029, 0.5504, 0.1167, 0.5283, 0.1582, 0.5146, 0.2032, 0.51, 0.25, 0.5146, 0.2968, 0.5283, 0.3418, 0.5504, 0.3833, 0.5803, 0.4197, 0.6167, 0.4496, 0.6582, 0.4717, 0.7032, 0.4854])
me_cylinder_001.materials.append(mat_material_001)
me_cylinder_001.update()
me_cube_011 = bpy.data.meshes.new('Cube.011')
me_cube_011.from_pydata([(0.0, 0.09593, -0.4568), (0.0, 0.4362, -0.005172), (0.0, 0.3495, -0.5797), (0.0, 0.6128, -0.2301), (0.0, -1.059, 0.2944), (0.0, -0.4351, 0.9774)], [], [(4, 5, 1, 0), (0, 1, 3, 2)])
me_cube_011.polygons.foreach_set('use_smooth', [True] * 2)
_uv = me_cube_011.uv_layers.new(name='UVMap')
_uv.uv.foreach_set('vector', [0.375, 0.02256, 0.625, 0.02256, 0.625, 0.25, 0.375, 0.25, 0.375, 0.25, 0.625, 0.25, 0.625, 0.25, 0.375, 0.25])
me_cube_011.materials.append(mat_material_001)
me_cube_011.update()
me_circle_006 = bpy.data.meshes.new('Circle.006')
me_circle_006.from_pydata([(-3.576e-07, 1.062, 0.2873), (-3.576e-07, 1.047, 0.4388), (-3.576e-07, 1.003, 0.5845), (-4.768e-07, 0.9314, 0.7188), (-4.768e-07, 0.8348, 0.8364), (-4.768e-07, 0.7171, 0.933), (-4.768e-07, 0.5828, 1.005), (-4.768e-07, 0.4372, 1.049), (-4.768e-07, 0.2857, 1.064), (-4.768e-07, 0.1342, 1.049), (-4.768e-07, -0.01152, 1.005), (-4.768e-07, -0.1458, 0.933), (-4.768e-07, -0.2635, 0.8364), (-4.768e-07, -0.3485, 0.7093), (-3.576e-07, -0.9419, -0.3562), (-3.576e-07, -0.9688, -0.4449), (-3.576e-07, -0.9779, -0.5372), (-3.576e-07, -0.9688, -0.6294), (-3.576e-07, -0.9419, -0.7182), (-3.576e-07, -0.8982, -0.7999), (-3.576e-07, -0.8394, -0.8716), (-3.576e-07, -0.7677, -0.9304), (-3.576e-07, -0.6859, -0.9741), (-3.576e-07, -0.5972, -1.001), (-3.576e-07, -0.505, -1.01), (-3.576e-07, -0.4127, -1.001), (-3.576e-07, -0.324, -0.9741), (-3.576e-07, -0.2422, -0.9304), (-3.576e-07, 0.8232, -0.2523), (-3.576e-07, 0.9314, -0.1441), (-3.576e-07, 1.003, -0.009855), (-3.576e-07, 1.047, 0.1358)], [], [(1, 2, 3, 4, 5, 6, 7, 8, 9, 10, 11, 12, 13, 14, 15, 16, 17, 18, 19, 20, 21, 22, 23, 24, 25, 26, 27, 28, 29, 30, 31, 0)])
me_circle_006.polygons.foreach_set('use_smooth', [True] * 1)
_uv = me_circle_006.uv_layers.new(name='UVMap')
_uv.uv.foreach_set('vector', [0.0, 0.0, 0.0, 0.0, 0.0, 0.0, 0.0, 0.0, 0.0, 0.0, 0.0, 0.0, 0.0, 0.0, 0.0, 0.0, 0.0, 0.0, 0.0, 0.0, 0.0, 0.0, 0.0, 0.0, 0.0, 0.0, 0.0, 0.0, 0.0, 0.0, 0.0, 0.0, 0.0, 0.0, 0.0, 0.0, 0.0, 0.0, 0.0, 0.0, 0.0, 0.0, 0.0, 0.0, 0.0, 0.0, 0.0, 0.0, 0.0, 0.0, 0.0, 0.0, 0.0, 0.0, 0.0, 0.0, 0.0, 0.0, 0.0, 0.0, 0.0, 0.0, 0.0, 0.0])
me_circle_006.materials.append(mat_material_001)
me_circle_006.update()
me_cube_009 = bpy.data.meshes.new('Cube.009')
me_cube_009.from_pydata([(0.7206, -0.823, -0.6082), (0.7206, 1.317, -0.6082), (0.7206, -0.209, 0.6082), (0.7206, 0.3034, 0.6179), (0.7206, -0.823, -0.1817), (0.7206, 1.29, -0.2528), (0.02061, -0.823, -0.6082), (0.02061, 1.317, -0.6082), (0.02061, -0.209, 0.6082), (0.02061, 0.3034, 0.6179), (0.02061, -0.823, -0.1817), (0.02061, 1.29, -0.2528), (0.7206, 0.3963, 0.536), (0.7206, -0.2667, 0.5339), (0.02061, 0.3963, 0.536), (0.02061, -0.2667, 0.5339), (0.7206, -0.08993, 0.6103), (0.7206, -0.6634, -0.1871), (0.02061, -0.08993, 0.6103), (0.02061, -0.6634, -0.1871), (0.7206, -0.1086, 0.5344), (0.7206, -0.6614, -0.6082), (0.02061, -0.6614, -0.6082), (0.02061, -0.1086, 0.5344), (0.7206, -0.823, -0.441), (0.7206, 1.307, -0.4689), (0.02061, -0.823, -0.441), (0.02061, 1.307, -0.4689), (0.7206, -0.6622, -0.4431), (0.02061, -0.6622, -0.4431), (0.7206, 1.293, -0.2878), (0.02061, 1.293, -0.2878), (0.7206, -0.6632, -0.2286), (0.7206, -0.823, -0.2237), (0.02061, -0.823, -0.2237), (0.02061, -0.6632, -0.2286), (0.7206, -0.7453, -0.0817), (0.02061, -0.7453, -0.0817), (0.7206, 1.165, -0.1426), (0.02061, 1.165, -0.1426), (0.02061, -0.5865, -0.08676), (0.7206, -0.5865, -0.08676), (0.7206, 1.093, -0.6082), (0.02061, 1.093, -0.6082), (0.02061, 0.2449, 0.5355), (0.7206, 0.2011, 0.6145), (0.7206, 1.068, -0.2453), (0.02061, 0.2011, 0.6145), (0.02061, 1.068, -0.2453), (0.7206, 0.2449, 0.5355), (0.02061, 1.083, -0.4659), (0.7206, 1.083, -0.4659), (0.02061, 1.071, -0.2811), (0.7206, 1.071, -0.2811), (0.7206, 0.9423, -0.1355), (0.02061, 0.9423, -0.1355), (0.5985, -0.823, -0.6082), (0.5985, 1.317, -0.6082), (0.5985, -0.209, 0.6082), (0.5985, 0.3034, 0.6179), (0.5985, -0.823, -0.1817), (0.5985, 1.29, -0.2528), (0.5985, -0.2667, 0.5339), (0.5985, 0.3963, 0.536), (0.5985, -0.08993, 0.6103), (0.5985, -0.6614, -0.6082), (0.5985, 1.307, -0.4689), (0.5985, -0.823, -0.441), (0.5985, 1.293, -0.2878), (0.5985, -0.823, -0.2237), (0.5985, -0.7453, -0.0817), (0.5985, 1.165, -0.1426), (0.5985, 1.093, -0.6082), (0.5985, 0.2011, 0.6145), (0.1427, -0.823, -0.6082), (0.1427, 1.317, -0.6082), (0.1427, -0.209, 0.6082), (0.1427, 0.3034, 0.6179), (0.1427, -0.823, -0.1817), (0.1427, 1.29, -0.2528), (0.1427, -0.2667, 0.5339), (0.1427, 0.3963, 0.536), (0.1427, -0.08993, 0.6103), (0.1427, -0.6614, -0.6082), (0.1427, 1.307, -0.4689), (0.1427, -0.823, -0.441), (0.1427, 1.293, -0.2878), (0.1427, -0.823, -0.2237), (0.1427, -0.7453, -0.0817), (0.1427, 1.165, -0.1426), (0.1427, 1.093, -0.6082), (0.1427, 0.2011, 0.6145)], [], [(53, 30, 5, 46), (49, 12, 3, 45), (52, 48, 11, 31), (44, 47, 9, 14), (87, 78, 10, 34), (84, 75, 7, 27), (89, 79, 11, 39), (80, 76, 8, 15), (83, 74, 6, 22), (91, 77, 9, 47), (88, 80, 15, 37), (77, 81, 14, 9), (55, 44, 14, 39), (54, 38, 12, 49), (40, 55, 48, 19), (23, 18, 47, 44), (46, 54, 41, 17), (35, 52, 50, 29), (33, 32, 17, 4), (13, 20, 16, 2), (34, 10, 19, 35), (15, 8, 18, 23), (76, 82, 18, 8), (37, 15, 23, 40), (36, 41, 20, 13), (6, 26, 29, 22), (0, 21, 28, 24), (28, 51, 53, 32), (20, 49, 45, 16), (86, 84, 27, 31), (74, 85, 26, 6), (43, 50, 27, 7), (42, 1, 25, 51), (79, 86, 31, 11), (26, 34, 35, 29), (24, 28, 32, 33), (48, 52, 35, 19), (21, 42, 51, 28), (85, 87, 34, 26), (50, 52, 31, 27), (51, 25, 30, 53), (4, 17, 41, 36), (10, 37, 40, 19), (82, 91, 47, 18), (23, 44, 55, 40), (46, 5, 38, 54), (48, 55, 39, 11), (78, 88, 37, 10), (81, 89, 39, 14), (75, 90, 43, 7), (83, 22, 43, 90), (29, 50, 43, 22), (32, 53, 46, 17), (41, 54, 49, 20), (33, 4, 60, 69), (25, 1, 57, 66), (38, 5, 61, 71), (13, 2, 58, 62), (21, 0, 56, 65), (45, 3, 59, 73), (36, 13, 62, 70), (3, 12, 63, 59), (2, 16, 64, 58), (30, 25, 66, 68), (0, 24, 67, 56), (5, 30, 68, 61), (24, 33, 69, 67), (16, 45, 73, 64), (4, 36, 70, 60), (12, 38, 71, 63), (1, 42, 72, 57), (21, 65, 72, 42), (57, 72, 90, 75), (63, 71, 89, 81), (60, 70, 88, 78), (64, 73, 91, 82), (67, 69, 87, 85), (61, 68, 86, 79), (56, 67, 85, 74), (68, 66, 84, 86), (58, 64, 82, 76), (59, 63, 81, 77), (70, 62, 80, 88), (73, 59, 77, 91), (65, 56, 74, 83), (62, 58, 76, 80), (71, 61, 79, 89), (66, 57, 75, 84), (69, 60, 78, 87), (65, 83, 90, 72)])
me_cube_009.polygons.foreach_set('use_smooth', [True] * 90)
_uv = me_cube_009.uv_layers.new(name='UVMap')
_uv.uv.foreach_set('vector', [0.895, 0.3062, 1.0, 0.3062, 1.0, 0.3397, 0.895, 0.3397, 0.7717, 0.9379, 1.0, 0.9379, 1.0, 1.0, 0.8435, 1.0, 0.895, 0.3062, 0.895, 0.3397, 1.0, 0.3397, 1.0, 0.3062, 0.7717, 0.9379, 0.8435, 1.0, 1.0, 1.0, 1.0, 0.9379, 0.0, 0.3062, 0.0, 0.3397, 0.0, 0.3397, 0.0, 0.3062, 1.0, 0.1332, 1.0, 0.0, 1.0, 0.0, 1.0, 0.1332, 1.0, 0.4232, 1.0, 0.3397, 1.0, 0.3397, 1.0, 0.4232, 0.0, 0.9379, 0.0, 1.0, 0.0, 1.0, 0.0, 0.9379, 0.07553, 0.0, 0.0, 0.0, 0.0, 0.0, 0.07553, 0.0, 0.8435, 1.0, 1.0, 1.0, 1.0, 1.0, 0.8435, 1.0, 0.0, 0.4232, 0.0, 0.9379, 0.0, 0.9379, 0.0, 0.4232, 1.0, 1.0, 1.0, 0.9379, 1.0, 0.9379, 1.0, 1.0, 0.8833, 0.4232, 0.7717, 0.9379, 1.0, 0.9379, 1.0, 0.4232, 0.8833, 0.4232, 1.0, 0.4232, 1.0, 0.9379, 0.7717, 0.9379, 0.08313, 0.4232, 0.8833, 0.4232, 0.895, 0.3397, 0.07553, 0.3397, 0.2384, 0.9379, 0.236, 1.0, 0.8435, 1.0, 0.7717, 0.9379, 0.895, 0.3397, 0.8833, 0.4232, 0.08313, 0.4232, 0.07553, 0.3397, 0.07553, 0.3062, 0.895, 0.3062, 0.895, 0.1332, 0.07553, 0.1332, 0.0, 0.3062, 0.07553, 0.3062, 0.07553, 0.3397, 0.0, 0.3397, 0.0, 0.9379, 0.2384, 0.9379, 0.236, 1.0, 0.0, 1.0, 0.0, 0.3062, 0.0, 0.3397, 0.07553, 0.3397, 0.07553, 0.3062, 0.0, 0.9379, 0.0, 1.0, 0.236, 1.0, 0.2384, 0.9379, 0.0, 1.0, 0.236, 1.0, 0.236, 1.0, 0.0, 1.0, 0.0, 0.4232, 0.0, 0.9379, 0.2384, 0.9379, 0.08313, 0.4232, 0.0, 0.4232, 0.08313, 0.4232, 0.2384, 0.9379, 0.0, 0.9379, 0.0, 0.0, 0.0, 0.1332, 0.07553, 0.1332, 0.07553, 0.0, 0.0, 0.0, 0.07553, 0.0, 0.07553, 0.1332, 0.0, 0.1332, 0.07553, 0.1332, 0.895, 0.1332, 0.895, 0.3062, 0.07553, 0.3062, 0.2384, 0.9379, 0.7717, 0.9379, 0.8435, 1.0, 0.236, 1.0, 1.0, 0.3062, 1.0, 0.1332, 1.0, 0.1332, 1.0, 0.3062, 0.0, 0.0, 0.0, 0.1332, 0.0, 0.1332, 0.0, 0.0, 0.895, 0.0, 0.895, 0.1332, 1.0, 0.1332, 1.0, 0.0, 0.895, 0.0, 1.0, 0.0, 1.0, 0.1332, 0.895, 0.1332, 1.0, 0.3397, 1.0, 0.3062, 1.0, 0.3062, 1.0, 0.3397, 0.0, 0.1332, 0.0, 0.3062, 0.07553, 0.3062, 0.07553, 0.1332, 0.0, 0.1332, 0.07553, 0.1332, 0.07553, 0.3062, 0.0, 0.3062, 0.895, 0.3397, 0.895, 0.3062, 0.07553, 0.3062, 0.07553, 0.3397, 0.07553, 0.0, 0.895, 0.0, 0.895, 0.1332, 0.07553, 0.1332, 0.0, 0.1332, 0.0, 0.3062, 0.0, 0.3062, 0.0, 0.1332, 0.895, 0.1332, 0.895, 0.3062, 1.0, 0.3062, 1.0, 0.1332, 0.895, 0.1332, 1.0, 0.1332, 1.0, 0.3062, 0.895, 0.3062, 0.0, 0.3397, 0.07553, 0.3397, 0.08313, 0.4232, 0.0, 0.4232, 0.0, 0.3397, 0.0, 0.4232, 0.08313, 0.4232, 0.07553, 0.3397, 0.236, 1.0, 0.8435, 1.0, 0.8435, 1.0, 0.236, 1.0, 0.2384, 0.9379, 0.7717, 0.9379, 0.8833, 0.4232, 0.08313, 0.4232, 0.895, 0.3397, 1.0, 0.3397, 1.0, 0.4232, 0.8833, 0.4232, 0.895, 0.3397, 0.8833, 0.4232, 1.0, 0.4232, 1.0, 0.3397, 0.0, 0.3397, 0.0, 0.4232, 0.0, 0.4232, 0.0, 0.3397, 1.0, 0.9379, 1.0, 0.4232, 1.0, 0.4232, 1.0, 0.9379, 1.0, 0.0, 0.895, 0.0, 0.895, 0.0, 1.0, 0.0, 0.07553, 0.0, 0.07553, 0.0, 0.895, 0.0, 0.895, 0.0, 0.07553, 0.1332, 0.895, 0.1332, 0.895, 0.0, 0.07553, 0.0, 0.07553, 0.3062, 0.895, 0.3062, 0.895, 0.3397, 0.07553, 0.3397, 0.08313, 0.4232, 0.8833, 0.4232, 0.7717, 0.9379, 0.2384, 0.9379, 0.0, 0.3062, 0.0, 0.3397, 0.0, 0.3397, 0.0, 0.3062, 1.0, 0.1332, 1.0, 0.0, 1.0, 0.0, 1.0, 0.1332, 1.0, 0.4232, 1.0, 0.3397, 1.0, 0.3397, 1.0, 0.4232, 0.0, 0.9379, 0.0, 1.0, 0.0, 1.0, 0.0, 0.9379, 0.07553, 0.0, 0.0, 0.0, 0.0, 0.0, 0.07553, 0.0, 0.8435, 1.0, 1.0, 1.0, 1.0, 1.0, 0.8435, 1.0, 0.0, 0.4232, 0.0, 0.9379, 0.0, 0.9379, 0.0, 0.4232, 1.0, 1.0, 1.0, 0.9379, 1.0, 0.9379, 1.0, 1.0, 0.0, 1.0, 0.236, 1.0, 0.236, 1.0, 0.0, 1.0, 1.0, 0.3062, 1.0, 0.1332, 1.0, 0.1332, 1.0, 0.3062, 0.0, 0.0, 0.0, 0.1332, 0.0, 0.1332, 0.0, 0.0, 1.0, 0.3397, 1.0, 0.3062, 1.0, 0.3062, 1.0, 0.3397, 0.0, 0.1332, 0.0, 0.3062, 0.0, 0.3062, 0.0, 0.1332, 0.236, 1.0, 0.8435, 1.0, 0.8435, 1.0, 0.236, 1.0, 0.0, 0.3397, 0.0, 0.4232, 0.0, 0.4232, 0.0, 0.3397, 1.0, 0.9379, 1.0, 0.4232, 1.0, 0.4232, 1.0, 0.9379, 1.0, 0.0, 0.895, 0.0, 0.895, 0.0, 1.0, 0.0, 0.07553, 0.0, 0.07553, 0.0, 0.895, 0.0, 0.895, 0.0, 1.0, 0.0, 0.895, 0.0, 0.895, 0.0, 1.0, 0.0, 1.0, 0.9379, 1.0, 0.4232, 1.0, 0.4232, 1.0, 0.9379, 0.0, 0.3397, 0.0, 0.4232, 0.0, 0.4232, 0.0, 0.3397, 0.236, 1.0, 0.8435, 1.0, 0.8435, 1.0, 0.236, 1.0, 0.0, 0.1332, 0.0, 0.3062, 0.0, 0.3062, 0.0, 0.1332, 1.0, 0.3397, 1.0, 0.3062, 1.0, 0.3062, 1.0, 0.3397, 0.0, 0.0, 0.0, 0.1332, 0.0, 0.1332, 0.0, 0.0, 1.0, 0.3062, 1.0, 0.1332, 1.0, 0.1332, 1.0, 0.3062, 0.0, 1.0, 0.236, 1.0, 0.236, 1.0, 0.0, 1.0, 1.0, 1.0, 1.0, 0.9379, 1.0, 0.9379, 1.0, 1.0, 0.0, 0.4232, 0.0, 0.9379, 0.0, 0.9379, 0.0, 0.4232, 0.8435, 1.0, 1.0, 1.0, 1.0, 1.0, 0.8435, 1.0, 0.07553, 0.0, 0.0, 0.0, 0.0, 0.0, 0.07553, 0.0, 0.0, 0.9379, 0.0, 1.0, 0.0, 1.0, 0.0, 0.9379, 1.0, 0.4232, 1.0, 0.3397, 1.0, 0.3397, 1.0, 0.4232, 1.0, 0.1332, 1.0, 0.0, 1.0, 0.0, 1.0, 0.1332, 0.0, 0.3062, 0.0, 0.3397, 0.0, 0.3397, 0.0, 0.3062, 0.07553, 0.0, 0.07553, 0.0, 0.895, 0.0, 0.895, 0.0])
me_cube_009.materials.append(mat_material_001)
me_cube_009.update()
me_circle_004 = bpy.data.meshes.new('Circle.004')
me_circle_004.from_pydata([(-3.576e-07, 1.062, 0.2873), (-3.576e-07, 1.047, 0.4388), (-3.576e-07, 1.003, 0.5845), (-4.768e-07, 0.9314, 0.7188), (-4.768e-07, 0.8348, 0.8364), (-4.768e-07, 0.7171, 0.933), (-4.768e-07, 0.5828, 1.005), (-4.768e-07, 0.4372, 1.049), (-4.768e-07, 0.2857, 1.064), (-4.768e-07, 0.1342, 1.049), (-4.768e-07, -0.01152, 1.005), (-4.768e-07, -0.1458, 0.933), (-4.768e-07, -0.2635, 0.8364), (-4.768e-07, -0.3485, 0.7093), (-3.576e-07, -0.9419, -0.3562), (-3.576e-07, -0.9688, -0.4449), (-3.576e-07, -0.9779, -0.5372), (-3.576e-07, -0.9688, -0.6294), (-3.576e-07, -0.9419, -0.7182), (-3.576e-07, -0.8982, -0.7999), (-3.576e-07, -0.8394, -0.8716), (-3.576e-07, -0.7677, -0.9304), (-3.576e-07, -0.6859, -0.9741), (-3.576e-07, -0.5972, -1.001), (-3.576e-07, -0.505, -1.01), (-3.576e-07, -0.4127, -1.001), (-3.576e-07, -0.324, -0.9741), (-3.576e-07, -0.2422, -0.9304), (-3.576e-07, 0.8232, -0.2523), (-3.576e-07, 0.9314, -0.1441), (-3.576e-07, 1.003, -0.009855), (-3.576e-07, 1.047, 0.1358)], [], [(1, 2, 3, 4, 5, 6, 7, 8, 9, 10, 11, 12, 13, 14, 15, 16, 17, 18, 19, 20, 21, 22, 23, 24, 25, 26, 27, 28, 29, 30, 31, 0)])
me_circle_004.polygons.foreach_set('use_smooth', [True] * 1)
_uv = me_circle_004.uv_layers.new(name='UVMap')
_uv.uv.foreach_set('vector', [0.0, 0.0, 0.0, 0.0, 0.0, 0.0, 0.0, 0.0, 0.0, 0.0, 0.0, 0.0, 0.0, 0.0, 0.0, 0.0, 0.0, 0.0, 0.0, 0.0, 0.0, 0.0, 0.0, 0.0, 0.0, 0.0, 0.0, 0.0, 0.0, 0.0, 0.0, 0.0, 0.0, 0.0, 0.0, 0.0, 0.0, 0.0, 0.0, 0.0, 0.0, 0.0, 0.0, 0.0, 0.0, 0.0, 0.0, 0.0, 0.0, 0.0, 0.0, 0.0, 0.0, 0.0, 0.0, 0.0, 0.0, 0.0, 0.0, 0.0, 0.0, 0.0, 0.0, 0.0])
me_circle_004.materials.append(mat_material_001)
me_circle_004.update()
me_cube_006 = bpy.data.meshes.new('Cube.006')
me_cube_006.from_pydata([(0.0, 0.09593, -0.4568), (0.0, 0.4362, -0.005172), (0.0, 0.3495, -0.5797), (0.0, 0.6128, -0.2301), (0.0, -1.059, 0.2944), (0.0, -0.4351, 0.9774)], [], [(4, 5, 1, 0), (0, 1, 3, 2)])
me_cube_006.polygons.foreach_set('use_smooth', [True] * 2)
_uv = me_cube_006.uv_layers.new(name='UVMap')
_uv.uv.foreach_set('vector', [0.375, 0.02256, 0.625, 0.02256, 0.625, 0.25, 0.375, 0.25, 0.375, 0.25, 0.625, 0.25, 0.625, 0.25, 0.375, 0.25])
me_cube_006.materials.append(mat_material_001)
me_cube_006.update()
me_cube_005 = bpy.data.meshes.new('Cube.005')
me_cube_005.from_pydata([(0.7206, -0.823, -0.6082), (0.7206, 1.317, -0.6082), (0.7206, -0.209, 0.6082), (0.7206, 0.3034, 0.6179), (0.7206, -0.823, -0.1817), (0.7206, 1.29, -0.2528), (0.02061, -0.823, -0.6082), (0.02061, 1.317, -0.6082), (0.02061, -0.209, 0.6082), (0.02061, 0.3034, 0.6179), (0.02061, -0.823, -0.1817), (0.02061, 1.29, -0.2528), (0.7206, 0.3963, 0.536), (0.7206, -0.2667, 0.5339), (0.02061, 0.3963, 0.536), (0.02061, -0.2667, 0.5339), (0.7206, -0.08993, 0.6103), (0.7206, -0.6634, -0.1871), (0.02061, -0.08993, 0.6103), (0.02061, -0.6634, -0.1871), (0.7206, -0.1086, 0.5344), (0.7206, -0.6614, -0.6082), (0.02061, -0.6614, -0.6082), (0.02061, -0.1086, 0.5344), (0.7206, -0.823, -0.441), (0.7206, 1.307, -0.4689), (0.02061, -0.823, -0.441), (0.02061, 1.307, -0.4689), (0.7206, -0.6622, -0.4431), (0.02061, -0.6622, -0.4431), (0.7206, 1.293, -0.2878), (0.02061, 1.293, -0.2878), (0.7206, -0.6632, -0.2286), (0.7206, -0.823, -0.2237), (0.02061, -0.823, -0.2237), (0.02061, -0.6632, -0.2286), (0.7206, -0.7453, -0.0817), (0.02061, -0.7453, -0.0817), (0.7206, 1.165, -0.1426), (0.02061, 1.165, -0.1426), (0.02061, -0.5865, -0.08676), (0.7206, -0.5865, -0.08676), (0.7206, 1.093, -0.6082), (0.02061, 1.093, -0.6082), (0.02061, 0.2449, 0.5355), (0.7206, 0.2011, 0.6145), (0.7206, 1.068, -0.2453), (0.02061, 0.2011, 0.6145), (0.02061, 1.068, -0.2453), (0.7206, 0.2449, 0.5355), (0.02061, 1.083, -0.4659), (0.7206, 1.083, -0.4659), (0.02061, 1.071, -0.2811), (0.7206, 1.071, -0.2811), (0.7206, 0.9423, -0.1355), (0.02061, 0.9423, -0.1355), (0.5985, -0.823, -0.6082), (0.5985, 1.317, -0.6082), (0.5985, -0.209, 0.6082), (0.5985, 0.3034, 0.6179), (0.5985, -0.823, -0.1817), (0.5985, 1.29, -0.2528), (0.5985, -0.2667, 0.5339), (0.5985, 0.3963, 0.536), (0.5985, -0.08993, 0.6103), (0.5985, -0.6614, -0.6082), (0.5985, 1.307, -0.4689), (0.5985, -0.823, -0.441), (0.5985, 1.293, -0.2878), (0.5985, -0.823, -0.2237), (0.5985, -0.7453, -0.0817), (0.5985, 1.165, -0.1426), (0.5985, 1.093, -0.6082), (0.5985, 0.2011, 0.6145), (0.1427, -0.823, -0.6082), (0.1427, 1.317, -0.6082), (0.1427, -0.209, 0.6082), (0.1427, 0.3034, 0.6179), (0.1427, -0.823, -0.1817), (0.1427, 1.29, -0.2528), (0.1427, -0.2667, 0.5339), (0.1427, 0.3963, 0.536), (0.1427, -0.08993, 0.6103), (0.1427, -0.6614, -0.6082), (0.1427, 1.307, -0.4689), (0.1427, -0.823, -0.441), (0.1427, 1.293, -0.2878), (0.1427, -0.823, -0.2237), (0.1427, -0.7453, -0.0817), (0.1427, 1.165, -0.1426), (0.1427, 1.093, -0.6082), (0.1427, 0.2011, 0.6145)], [], [(53, 30, 5, 46), (49, 12, 3, 45), (52, 48, 11, 31), (44, 47, 9, 14), (87, 78, 10, 34), (84, 75, 7, 27), (89, 79, 11, 39), (80, 76, 8, 15), (83, 74, 6, 22), (91, 77, 9, 47), (88, 80, 15, 37), (77, 81, 14, 9), (55, 44, 14, 39), (54, 38, 12, 49), (40, 55, 48, 19), (23, 18, 47, 44), (46, 54, 41, 17), (35, 52, 50, 29), (33, 32, 17, 4), (13, 20, 16, 2), (34, 10, 19, 35), (15, 8, 18, 23), (76, 82, 18, 8), (37, 15, 23, 40), (36, 41, 20, 13), (6, 26, 29, 22), (0, 21, 28, 24), (28, 51, 53, 32), (20, 49, 45, 16), (86, 84, 27, 31), (74, 85, 26, 6), (43, 50, 27, 7), (42, 1, 25, 51), (79, 86, 31, 11), (26, 34, 35, 29), (24, 28, 32, 33), (48, 52, 35, 19), (21, 42, 51, 28), (85, 87, 34, 26), (50, 52, 31, 27), (51, 25, 30, 53), (4, 17, 41, 36), (10, 37, 40, 19), (82, 91, 47, 18), (23, 44, 55, 40), (46, 5, 38, 54), (48, 55, 39, 11), (78, 88, 37, 10), (81, 89, 39, 14), (75, 90, 43, 7), (83, 22, 43, 90), (29, 50, 43, 22), (32, 53, 46, 17), (41, 54, 49, 20), (33, 4, 60, 69), (25, 1, 57, 66), (38, 5, 61, 71), (13, 2, 58, 62), (21, 0, 56, 65), (45, 3, 59, 73), (36, 13, 62, 70), (3, 12, 63, 59), (2, 16, 64, 58), (30, 25, 66, 68), (0, 24, 67, 56), (5, 30, 68, 61), (24, 33, 69, 67), (16, 45, 73, 64), (4, 36, 70, 60), (12, 38, 71, 63), (1, 42, 72, 57), (21, 65, 72, 42), (57, 72, 90, 75), (63, 71, 89, 81), (60, 70, 88, 78), (64, 73, 91, 82), (67, 69, 87, 85), (61, 68, 86, 79), (56, 67, 85, 74), (68, 66, 84, 86), (58, 64, 82, 76), (59, 63, 81, 77), (70, 62, 80, 88), (73, 59, 77, 91), (65, 56, 74, 83), (62, 58, 76, 80), (71, 61, 79, 89), (66, 57, 75, 84), (69, 60, 78, 87), (65, 83, 90, 72)])
me_cube_005.polygons.foreach_set('use_smooth', [True] * 90)
_uv = me_cube_005.uv_layers.new(name='UVMap')
_uv.uv.foreach_set('vector', [0.895, 0.3062, 1.0, 0.3062, 1.0, 0.3397, 0.895, 0.3397, 0.7717, 0.9379, 1.0, 0.9379, 1.0, 1.0, 0.8435, 1.0, 0.895, 0.3062, 0.895, 0.3397, 1.0, 0.3397, 1.0, 0.3062, 0.7717, 0.9379, 0.8435, 1.0, 1.0, 1.0, 1.0, 0.9379, 0.0, 0.3062, 0.0, 0.3397, 0.0, 0.3397, 0.0, 0.3062, 1.0, 0.1332, 1.0, 0.0, 1.0, 0.0, 1.0, 0.1332, 1.0, 0.4232, 1.0, 0.3397, 1.0, 0.3397, 1.0, 0.4232, 0.0, 0.9379, 0.0, 1.0, 0.0, 1.0, 0.0, 0.9379, 0.07553, 0.0, 0.0, 0.0, 0.0, 0.0, 0.07553, 0.0, 0.8435, 1.0, 1.0, 1.0, 1.0, 1.0, 0.8435, 1.0, 0.0, 0.4232, 0.0, 0.9379, 0.0, 0.9379, 0.0, 0.4232, 1.0, 1.0, 1.0, 0.9379, 1.0, 0.9379, 1.0, 1.0, 0.8833, 0.4232, 0.7717, 0.9379, 1.0, 0.9379, 1.0, 0.4232, 0.8833, 0.4232, 1.0, 0.4232, 1.0, 0.9379, 0.7717, 0.9379, 0.08313, 0.4232, 0.8833, 0.4232, 0.895, 0.3397, 0.07553, 0.3397, 0.2384, 0.9379, 0.236, 1.0, 0.8435, 1.0, 0.7717, 0.9379, 0.895, 0.3397, 0.8833, 0.4232, 0.08313, 0.4232, 0.07553, 0.3397, 0.07553, 0.3062, 0.895, 0.3062, 0.895, 0.1332, 0.07553, 0.1332, 0.0, 0.3062, 0.07553, 0.3062, 0.07553, 0.3397, 0.0, 0.3397, 0.0, 0.9379, 0.2384, 0.9379, 0.236, 1.0, 0.0, 1.0, 0.0, 0.3062, 0.0, 0.3397, 0.07553, 0.3397, 0.07553, 0.3062, 0.0, 0.9379, 0.0, 1.0, 0.236, 1.0, 0.2384, 0.9379, 0.0, 1.0, 0.236, 1.0, 0.236, 1.0, 0.0, 1.0, 0.0, 0.4232, 0.0, 0.9379, 0.2384, 0.9379, 0.08313, 0.4232, 0.0, 0.4232, 0.08313, 0.4232, 0.2384, 0.9379, 0.0, 0.9379, 0.0, 0.0, 0.0, 0.1332, 0.07553, 0.1332, 0.07553, 0.0, 0.0, 0.0, 0.07553, 0.0, 0.07553, 0.1332, 0.0, 0.1332, 0.07553, 0.1332, 0.895, 0.1332, 0.895, 0.3062, 0.07553, 0.3062, 0.2384, 0.9379, 0.7717, 0.9379, 0.8435, 1.0, 0.236, 1.0, 1.0, 0.3062, 1.0, 0.1332, 1.0, 0.1332, 1.0, 0.3062, 0.0, 0.0, 0.0, 0.1332, 0.0, 0.1332, 0.0, 0.0, 0.895, 0.0, 0.895, 0.1332, 1.0, 0.1332, 1.0, 0.0, 0.895, 0.0, 1.0, 0.0, 1.0, 0.1332, 0.895, 0.1332, 1.0, 0.3397, 1.0, 0.3062, 1.0, 0.3062, 1.0, 0.3397, 0.0, 0.1332, 0.0, 0.3062, 0.07553, 0.3062, 0.07553, 0.1332, 0.0, 0.1332, 0.07553, 0.1332, 0.07553, 0.3062, 0.0, 0.3062, 0.895, 0.3397, 0.895, 0.3062, 0.07553, 0.3062, 0.07553, 0.3397, 0.07553, 0.0, 0.895, 0.0, 0.895, 0.1332, 0.07553, 0.1332, 0.0, 0.1332, 0.0, 0.3062, 0.0, 0.3062, 0.0, 0.1332, 0.895, 0.1332, 0.895, 0.3062, 1.0, 0.3062, 1.0, 0.1332, 0.895, 0.1332, 1.0, 0.1332, 1.0, 0.3062, 0.895, 0.3062, 0.0, 0.3397, 0.07553, 0.3397, 0.08313, 0.4232, 0.0, 0.4232, 0.0, 0.3397, 0.0, 0.4232, 0.08313, 0.4232, 0.07553, 0.3397, 0.236, 1.0, 0.8435, 1.0, 0.8435, 1.0, 0.236, 1.0, 0.2384, 0.9379, 0.7717, 0.9379, 0.8833, 0.4232, 0.08313, 0.4232, 0.895, 0.3397, 1.0, 0.3397, 1.0, 0.4232, 0.8833, 0.4232, 0.895, 0.3397, 0.8833, 0.4232, 1.0, 0.4232, 1.0, 0.3397, 0.0, 0.3397, 0.0, 0.4232, 0.0, 0.4232, 0.0, 0.3397, 1.0, 0.9379, 1.0, 0.4232, 1.0, 0.4232, 1.0, 0.9379, 1.0, 0.0, 0.895, 0.0, 0.895, 0.0, 1.0, 0.0, 0.07553, 0.0, 0.07553, 0.0, 0.895, 0.0, 0.895, 0.0, 0.07553, 0.1332, 0.895, 0.1332, 0.895, 0.0, 0.07553, 0.0, 0.07553, 0.3062, 0.895, 0.3062, 0.895, 0.3397, 0.07553, 0.3397, 0.08313, 0.4232, 0.8833, 0.4232, 0.7717, 0.9379, 0.2384, 0.9379, 0.0, 0.3062, 0.0, 0.3397, 0.0, 0.3397, 0.0, 0.3062, 1.0, 0.1332, 1.0, 0.0, 1.0, 0.0, 1.0, 0.1332, 1.0, 0.4232, 1.0, 0.3397, 1.0, 0.3397, 1.0, 0.4232, 0.0, 0.9379, 0.0, 1.0, 0.0, 1.0, 0.0, 0.9379, 0.07553, 0.0, 0.0, 0.0, 0.0, 0.0, 0.07553, 0.0, 0.8435, 1.0, 1.0, 1.0, 1.0, 1.0, 0.8435, 1.0, 0.0, 0.4232, 0.0, 0.9379, 0.0, 0.9379, 0.0, 0.4232, 1.0, 1.0, 1.0, 0.9379, 1.0, 0.9379, 1.0, 1.0, 0.0, 1.0, 0.236, 1.0, 0.236, 1.0, 0.0, 1.0, 1.0, 0.3062, 1.0, 0.1332, 1.0, 0.1332, 1.0, 0.3062, 0.0, 0.0, 0.0, 0.1332, 0.0, 0.1332, 0.0, 0.0, 1.0, 0.3397, 1.0, 0.3062, 1.0, 0.3062, 1.0, 0.3397, 0.0, 0.1332, 0.0, 0.3062, 0.0, 0.3062, 0.0, 0.1332, 0.236, 1.0, 0.8435, 1.0, 0.8435, 1.0, 0.236, 1.0, 0.0, 0.3397, 0.0, 0.4232, 0.0, 0.4232, 0.0, 0.3397, 1.0, 0.9379, 1.0, 0.4232, 1.0, 0.4232, 1.0, 0.9379, 1.0, 0.0, 0.895, 0.0, 0.895, 0.0, 1.0, 0.0, 0.07553, 0.0, 0.07553, 0.0, 0.895, 0.0, 0.895, 0.0, 1.0, 0.0, 0.895, 0.0, 0.895, 0.0, 1.0, 0.0, 1.0, 0.9379, 1.0, 0.4232, 1.0, 0.4232, 1.0, 0.9379, 0.0, 0.3397, 0.0, 0.4232, 0.0, 0.4232, 0.0, 0.3397, 0.236, 1.0, 0.8435, 1.0, 0.8435, 1.0, 0.236, 1.0, 0.0, 0.1332, 0.0, 0.3062, 0.0, 0.3062, 0.0, 0.1332, 1.0, 0.3397, 1.0, 0.3062, 1.0, 0.3062, 1.0, 0.3397, 0.0, 0.0, 0.0, 0.1332, 0.0, 0.1332, 0.0, 0.0, 1.0, 0.3062, 1.0, 0.1332, 1.0, 0.1332, 1.0, 0.3062, 0.0, 1.0, 0.236, 1.0, 0.236, 1.0, 0.0, 1.0, 1.0, 1.0, 1.0, 0.9379, 1.0, 0.9379, 1.0, 1.0, 0.0, 0.4232, 0.0, 0.9379, 0.0, 0.9379, 0.0, 0.4232, 0.8435, 1.0, 1.0, 1.0, 1.0, 1.0, 0.8435, 1.0, 0.07553, 0.0, 0.0, 0.0, 0.0, 0.0, 0.07553, 0.0, 0.0, 0.9379, 0.0, 1.0, 0.0, 1.0, 0.0, 0.9379, 1.0, 0.4232, 1.0, 0.3397, 1.0, 0.3397, 1.0, 0.4232, 1.0, 0.1332, 1.0, 0.0, 1.0, 0.0, 1.0, 0.1332, 0.0, 0.3062, 0.0, 0.3397, 0.0, 0.3397, 0.0, 0.3062, 0.07553, 0.0, 0.07553, 0.0, 0.895, 0.0, 0.895, 0.0])
me_cube_005.materials.append(mat_material_001)
me_cube_005.update()

# ---- objects
ob_robot_empty = bpy.data.objects.new('Robot Empty', None)
ob_top_jaw = bpy.data.objects.new('Top Jaw', me_cube_004)
ob_lower_jaw = bpy.data.objects.new('Lower Jaw', me_cube_001)
ob_eyes = bpy.data.objects.new('Eyes', me_cylinder)
ob_hinge = bpy.data.objects.new('Hinge', me_cylinder_001)
ob_left_leg_empty = bpy.data.objects.new('Left Leg Empty', None)
ob_shin_left = bpy.data.objects.new('Shin Left', me_cube_011)
ob_thighs_left = bpy.data.objects.new('Thighs Left', me_circle_006)
ob_feet_left = bpy.data.objects.new('Feet Left', me_cube_009)
ob_thighs_right = bpy.data.objects.new('Thighs Right', me_circle_004)
ob_shin_right = bpy.data.objects.new('Shin Right', me_cube_006)
ob_feet_right = bpy.data.objects.new('Feet Right', me_cube_005)

# ---- transforms, parenting, visibility, modifiers, constraints
ob_robot_empty.location = (0.0149, 0.921, 0.2315)
ob_robot_empty.scale = (0.4544, -0.4544, 0.4544)
ob_robot_empty.empty_display_type = 'ARROWS'
ob_top_jaw.parent = ob_robot_empty
ob_top_jaw.matrix_parent_inverse = Matrix(((1.0, -0.0, -0.0, -0.0), (-0.0, 1.0, 0.0, 2.16), (-0.0, -0.0, 1.0, -0.04093), (-0.0, 0.0, -0.0, 1.0)))
ob_top_jaw.location = (-3.16e-17, -2.204, 0.2349)
ob_top_jaw.rotation_euler = (0.2393, 4.386e-17, 4.376e-18)
ob_top_jaw.scale = (1.819, 2.171, 2.171)
_m = ob_top_jaw.modifiers.new('Bevel', 'BEVEL')
_m.width = 0.069
_m.width_pct = 0.069
_m.segments = 3
ob_lower_jaw.parent = ob_robot_empty
ob_lower_jaw.matrix_parent_inverse = Matrix(((1.0, -0.0, -0.0, -0.0), (-0.0, 1.0, 0.0, 2.16), (-0.0, -0.0, 1.0, -0.04093), (-0.0, 0.0, -0.0, 1.0)))
ob_lower_jaw.location = (2.741e-17, -0.08615, 0.3886)
ob_lower_jaw.rotation_euler = (0.2393, 5.262e-17, 6.326e-18)
ob_lower_jaw.scale = (2.171, 2.171, 2.171)
_m = ob_lower_jaw.modifiers.new('Bevel', 'BEVEL')
_m.width = 0.069
_m.width_pct = 0.069
_m.segments = 3
ob_eyes.parent = ob_top_jaw
ob_eyes.matrix_parent_inverse = Matrix(((0.5165, -0.0, -0.0, -0.0), (-0.0, 0.4607, 0.0, 0.9581), (-0.0, -0.0, 0.4607, -0.1878), (-0.0, 0.0, -0.0, 1.0)))
ob_eyes.location = (-3.21e-16, 0.88, 1.344)
ob_eyes.rotation_euler = (-0.0, 1.571, 0.0)
ob_eyes.scale = (0.6703, 0.6703, 1.823)
_m = ob_eyes.modifiers.new('Solidify', 'SOLIDIFY')
_m.thickness = 0.4
_m.use_even_offset = True
_m = ob_eyes.modifiers.new('Bevel', 'BEVEL')
_m.segments = 2
ob_hinge.parent = ob_lower_jaw
ob_hinge.matrix_parent_inverse = Matrix(((0.4607, 2.016e-18, -2.021e-17, 1.41e-17), (2.016e-18, 0.4516, 0.09101, 0.00699), (2.021e-17, -0.09101, 0.4516, -0.05258), (-0.0, -0.0, -0.0, 1.0)))
ob_hinge.location = (0.0, -2.16, 0.04093)
ob_hinge.rotation_euler = (-0.0, 1.571, 0.0)
ob_hinge.scale = (0.1493, 0.1493, 1.304)
_m = ob_hinge.modifiers.new('Bevel', 'BEVEL')
_m.segments = 2
ob_left_leg_empty.parent = ob_robot_empty
ob_left_leg_empty.matrix_parent_inverse = Matrix(((1.0, -0.0, -0.0, -0.0), (-0.0, 1.0, 0.0, 2.16), (-0.0, -0.0, 1.0, -0.04093), (-0.0, 0.0, -0.0, 1.0)))
ob_left_leg_empty.location = (-2.229, -0.7443, 0.0907)
ob_shin_left.parent = ob_left_leg_empty
ob_shin_left.matrix_parent_inverse = Matrix(((1.0, -0.0, -0.0, -1.515), (-0.0, 1.0, 0.0, 0.7443), (-0.0, -0.0, 1.0, -0.0907), (-0.0, 0.0, -0.0, 1.0)))
ob_shin_left.location = (1.635, -1.147, -0.607)
ob_shin_left.rotation_euler = (-5.301, 2.21e-16, 2.435e-16)
_m = ob_shin_left.modifiers.new('Solidify', 'SOLIDIFY')
_m.thickness = 0.477
_m.use_even_offset = True
_m = ob_shin_left.modifiers.new('Bevel', 'BEVEL')
_m.width = 0.13
_m.width_pct = 0.13
_m.segments = 3
ob_thighs_left.parent = ob_left_leg_empty
ob_thighs_left.matrix_parent_inverse = Matrix(((1.0, -0.0, -0.0, -1.515), (-0.0, 1.0, 0.0, 0.7443), (-0.0, -0.0, 1.0, -0.0907), (-0.0, 0.0, -0.0, 1.0)))
ob_thighs_left.location = (1.515, -0.8866, 0.2415)
ob_thighs_left.rotation_euler = (1.235, 2.153e-16, 1.678e-16)
_m = ob_thighs_left.modifiers.new('Solidify', 'SOLIDIFY')
_m.thickness = -0.7
_m.use_even_offset = True
_m = ob_thighs_left.modifiers.new('Bevel', 'BEVEL')
_m.segments = 3
ob_feet_left.parent = ob_left_leg_empty
ob_feet_left.matrix_parent_inverse = Matrix(((1.0, -0.0, -0.0, -1.515), (-0.0, 1.0, 0.0, 0.7443), (-0.0, -0.0, 1.0, -0.0907), (-0.0, 0.0, -0.0, 1.0)))
ob_feet_left.location = (1.472, -1.993, -0.713)
ob_feet_left.rotation_euler = (-1.678, -2.159e-16, 1.7e-16)
_m = ob_feet_left.modifiers.new('Subdivision', 'SUBSURF')
_m.levels = 2
ob_thighs_right.parent = ob_robot_empty
ob_thighs_right.matrix_parent_inverse = Matrix(((1.0, -0.0, -0.0, -0.0), (-0.0, 1.0, 0.0, 2.16), (-0.0, -0.0, 1.0, -0.04093), (-0.0, 0.0, -0.0, 1.0)))
ob_thighs_right.location = (1.515, -0.7443, 0.0907)
ob_thighs_right.rotation_euler = (1.271, 2.121e-16, 1.565e-16)
_m = ob_thighs_right.modifiers.new('Solidify', 'SOLIDIFY')
_m.thickness = -0.7
_m.use_even_offset = True
_m = ob_thighs_right.modifiers.new('Bevel', 'BEVEL')
_m.segments = 3
ob_shin_right.parent = ob_robot_empty
ob_shin_right.matrix_parent_inverse = Matrix(((1.0, -0.0, -0.0, -0.0), (-0.0, 1.0, 0.0, 2.16), (-0.0, -0.0, 1.0, -0.04093), (-0.0, 0.0, -0.0, 1.0)))
ob_shin_right.location = (1.635, 0.2573, -1.005)
ob_shin_right.rotation_euler = (-3.049, -2.052e-17, 4.431e-16)
_m = ob_shin_right.modifiers.new('Solidify', 'SOLIDIFY')
_m.thickness = 0.477
_m.use_even_offset = True
_m = ob_shin_right.modifiers.new('Bevel', 'BEVEL')
_m.width = 0.13
_m.width_pct = 0.13
_m.segments = 3
ob_feet_right.parent = ob_robot_empty
ob_feet_right.matrix_parent_inverse = Matrix(((1.0, -0.0, -0.0, -0.0), (-0.0, 1.0, 0.0, 2.16), (-0.0, -0.0, 1.0, -0.04093), (-0.0, 0.0, -0.0, 1.0)))
ob_feet_right.location = (1.472, 1.165, -1.818)
ob_feet_right.rotation_euler = (0.2986, 6.532e-17, 9.824e-18)
_m = ob_feet_right.modifiers.new('Subdivision', 'SUBSURF')
_m.levels = 2

# ---- collection membership
scene.collection.objects.link(ob_robot_empty)
col_head.objects.link(ob_top_jaw)
col_head.objects.link(ob_lower_jaw)
col_head.objects.link(ob_eyes)
col_head.objects.link(ob_hinge)
col_left_leg.objects.link(ob_left_leg_empty)
col_left_leg.objects.link(ob_shin_left)
col_left_leg.objects.link(ob_thighs_left)
col_left_leg.objects.link(ob_feet_left)
col_right_leg.objects.link(ob_thighs_right)
col_right_leg.objects.link(ob_shin_right)
col_right_leg.objects.link(ob_feet_right)

# ---- scene / render settings (as saved in the file)
scene.frame_start = 57; scene.frame_end = 86; scene.frame_set(86)
scene.render.engine = 'BLENDER_EEVEE_NEXT'
bpy.context.view_layer.update()

# ---- added for rendering (the .blend has no active camera and no usable light): camera, sun
cam_auto = bpy.data.cameras.new('AutoCamera')
cam_auto.lens = 50.0
cam_auto.sensor_width = 36.0
cam_auto.clip_end = 1000.0
ob_auto_camera = bpy.data.objects.new('AutoCamera', cam_auto)
scene.collection.objects.link(ob_auto_camera)
ob_auto_camera.location = (3.83145, -4.61957, 3.40286)
ob_auto_camera.rotation_euler = (1.09748, -7.21219e-08, 0.694738)
scene.camera = ob_auto_camera
light_auto_sun = bpy.data.lights.new('AutoSun', 'SUN')
light_auto_sun.energy = 3.0
light_auto_sun.angle = 0.0523599
ob_auto_sun = bpy.data.objects.new('AutoSun', light_auto_sun)
scene.collection.objects.link(ob_auto_sun)
ob_auto_sun.rotation_euler = (0.872665, 0.174533, 0.523599)
bpy.context.view_layer.update()
